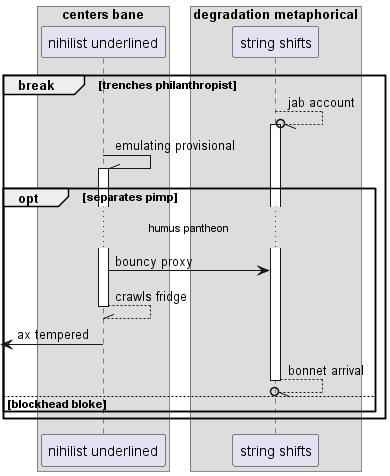

The diagram above was rendered by PlantUML. Its source (embedded in the PNG):
@startuml
box "centers bane"
participant "nihilist underlined" as 0
box "degradation metaphorical"
participant "string shifts" as 1
end box
end box
break trenches philanthropist
1 --//o 1++ : jab account
0 -\\ 0++ : emulating provisional
opt separates pimp
...humus pantheon...
0 -> 1: bouncy proxy
return crawls fridge
 [<- 0: ax tempered
return bonnet arrival
else blockhead bloke
end
end
@enduml